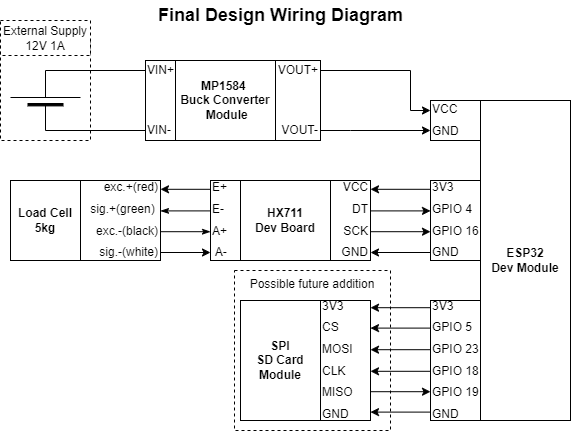

The diagram above was exported from draw.io. Its source (the exported page's mxGraphModel, read from the mxfile embedded in the PNG):
<mxGraphModel dx="1273" dy="540" grid="1" gridSize="10" guides="1" tooltips="1" connect="1" arrows="1" fold="1" page="1" pageScale="1" pageWidth="827" pageHeight="1169" math="0" shadow="0">
  <root>
    <mxCell id="0" />
    <mxCell id="1" parent="0" />
    <mxCell id="kNfLy4fogRmkK4eCD5Ie-53" value="Possible future addition" style="rounded=0;whiteSpace=wrap;html=1;dashed=1;labelPosition=center;verticalLabelPosition=middle;align=center;verticalAlign=top;" parent="1" vertex="1">
      <mxGeometry x="294" y="300" width="156" height="160" as="geometry" />
    </mxCell>
    <mxCell id="kNfLy4fogRmkK4eCD5Ie-27" value="" style="rounded=0;whiteSpace=wrap;html=1;dashed=1;" parent="1" vertex="1">
      <mxGeometry x="60" y="70" width="90" height="100" as="geometry" />
    </mxCell>
    <mxCell id="kNfLy4fogRmkK4eCD5Ie-1" value="&lt;b&gt;ESP32&lt;/b&gt;&lt;div&gt;&lt;b&gt;Dev Module&lt;/b&gt;&lt;/div&gt;" style="rounded=0;whiteSpace=wrap;html=1;" parent="1" vertex="1">
      <mxGeometry x="540" y="130" width="90" height="320" as="geometry" />
    </mxCell>
    <mxCell id="kNfLy4fogRmkK4eCD5Ie-3" value="&lt;b&gt;HX711&lt;/b&gt;&lt;div&gt;&lt;b&gt;Dev Board&lt;/b&gt;&lt;/div&gt;" style="rounded=0;whiteSpace=wrap;html=1;" parent="1" vertex="1">
      <mxGeometry x="300" y="210" width="90" height="80" as="geometry" />
    </mxCell>
    <mxCell id="kNfLy4fogRmkK4eCD5Ie-4" value="&lt;b&gt;MP1584&amp;nbsp;&lt;/b&gt;&lt;div&gt;&lt;b&gt;Buck Converter&lt;/b&gt;&lt;/div&gt;&lt;div&gt;&lt;b&gt;&amp;nbsp;Module&lt;/b&gt;&lt;/div&gt;" style="rounded=0;whiteSpace=wrap;html=1;" parent="1" vertex="1">
      <mxGeometry x="235" y="90" width="100" height="80" as="geometry" />
    </mxCell>
    <mxCell id="kNfLy4fogRmkK4eCD5Ie-5" value="&lt;div&gt;&lt;b&gt;Load Cell&lt;/b&gt;&lt;br&gt;&lt;/div&gt;&lt;div&gt;&lt;b&gt;5kg&lt;/b&gt;&lt;/div&gt;" style="rounded=0;whiteSpace=wrap;html=1;align=center;" parent="1" vertex="1">
      <mxGeometry x="70" y="210" width="70" height="80" as="geometry" />
    </mxCell>
    <mxCell id="kNfLy4fogRmkK4eCD5Ie-7" value="&lt;div style=&quot;line-height: 180%;&quot;&gt;exc.+(red)&lt;div&gt;sig.+(green)&amp;nbsp;&lt;br&gt;&lt;div&gt;exc.-(black)&lt;/div&gt;&lt;div&gt;&amp;nbsp;sig.-(white)&lt;/div&gt;&lt;/div&gt;&lt;/div&gt;" style="rounded=0;whiteSpace=wrap;html=1;align=right;points=[[0,0,0,0,0],[0,0.11,0,0,0],[0,0.38,0,0,0],[0,0.64,0,0,0],[0,0.9,0,0,0],[0,1,0,0,0],[0.25,0,0,0,0],[0.25,1,0,0,0],[0.5,0,0,0,0],[0.5,1,0,0,0],[0.75,0,0,0,0],[0.75,1,0,0,0],[1,0,0,0,0],[1,0.11,0,0,0],[1,0.38,0,0,0],[1,0.64,0,0,0],[1,0.9,0,0,0],[1,1,0,0,0]];" parent="1" vertex="1">
      <mxGeometry x="140" y="210" width="80" height="80" as="geometry" />
    </mxCell>
    <mxCell id="kNfLy4fogRmkK4eCD5Ie-14" value="&lt;div style=&quot;line-height: 180%;&quot;&gt;E+&lt;div&gt;E-&amp;nbsp;&lt;br&gt;&lt;div&gt;A+&lt;/div&gt;&lt;div&gt;&amp;nbsp;A-&lt;/div&gt;&lt;/div&gt;&lt;/div&gt;" style="rounded=0;whiteSpace=wrap;html=1;align=left;points=[[0,0,0,0,0],[0,0.11,0,0,0],[0,0.38,0,0,0],[0,0.64,0,0,0],[0,0.9,0,0,0],[0,1,0,0,0],[0.25,0,0,0,0],[0.25,1,0,0,0],[0.5,0,0,0,0],[0.5,1,0,0,0],[0.75,0,0,0,0],[0.75,1,0,0,0],[1,0,0,0,0],[1,0.11,0,0,0],[1,0.38,0,0,0],[1,0.64,0,0,0],[1,0.9,0,0,0],[1,1,0,0,0]];" parent="1" vertex="1">
      <mxGeometry x="270" y="210" width="30" height="80" as="geometry" />
    </mxCell>
    <mxCell id="kNfLy4fogRmkK4eCD5Ie-16" value="" style="endArrow=classic;html=1;rounded=0;exitX=0;exitY=0.11;exitDx=0;exitDy=0;exitPerimeter=0;entryX=1;entryY=0.11;entryDx=0;entryDy=0;entryPerimeter=0;" parent="1" source="kNfLy4fogRmkK4eCD5Ie-14" target="kNfLy4fogRmkK4eCD5Ie-7" edge="1">
      <mxGeometry width="50" height="50" relative="1" as="geometry">
        <mxPoint x="280" y="250" as="sourcePoint" />
        <mxPoint x="330" y="200" as="targetPoint" />
      </mxGeometry>
    </mxCell>
    <mxCell id="kNfLy4fogRmkK4eCD5Ie-17" value="" style="endArrow=none;html=1;rounded=0;exitX=0;exitY=0.64;exitDx=0;exitDy=0;exitPerimeter=0;entryX=1;entryY=0.64;entryDx=0;entryDy=0;entryPerimeter=0;startArrow=classicThin;startFill=1;" parent="1" source="kNfLy4fogRmkK4eCD5Ie-14" target="kNfLy4fogRmkK4eCD5Ie-7" edge="1">
      <mxGeometry width="50" height="50" relative="1" as="geometry">
        <mxPoint x="320" y="150" as="sourcePoint" />
        <mxPoint x="270" y="150" as="targetPoint" />
      </mxGeometry>
    </mxCell>
    <mxCell id="kNfLy4fogRmkK4eCD5Ie-18" value="" style="endArrow=none;html=1;rounded=0;exitX=1;exitY=0.38;exitDx=0;exitDy=0;exitPerimeter=0;entryX=0;entryY=0.38;entryDx=0;entryDy=0;entryPerimeter=0;startArrow=classicThin;startFill=1;" parent="1" source="kNfLy4fogRmkK4eCD5Ie-7" target="kNfLy4fogRmkK4eCD5Ie-14" edge="1">
      <mxGeometry width="50" height="50" relative="1" as="geometry">
        <mxPoint x="310" y="150" as="sourcePoint" />
        <mxPoint x="260" y="150" as="targetPoint" />
      </mxGeometry>
    </mxCell>
    <mxCell id="kNfLy4fogRmkK4eCD5Ie-19" value="" style="endArrow=classic;html=1;rounded=0;exitX=1;exitY=0.9;exitDx=0;exitDy=0;exitPerimeter=0;entryX=0;entryY=0.9;entryDx=0;entryDy=0;entryPerimeter=0;" parent="1" source="kNfLy4fogRmkK4eCD5Ie-7" target="kNfLy4fogRmkK4eCD5Ie-14" edge="1">
      <mxGeometry width="50" height="50" relative="1" as="geometry">
        <mxPoint x="320" y="160" as="sourcePoint" />
        <mxPoint x="270" y="160" as="targetPoint" />
      </mxGeometry>
    </mxCell>
    <mxCell id="kNfLy4fogRmkK4eCD5Ie-20" value="&lt;div style=&quot;line-height: 180%;&quot;&gt;VCC&lt;/div&gt;&lt;div style=&quot;line-height: 180%;&quot;&gt;DT&lt;/div&gt;&lt;div style=&quot;line-height: 180%;&quot;&gt;SCK&lt;/div&gt;&lt;div style=&quot;line-height: 180%;&quot;&gt;GND&lt;/div&gt;" style="rounded=0;whiteSpace=wrap;html=1;align=right;points=[[0,0,0,0,0],[0,0.11,0,0,0],[0,0.38,0,0,0],[0,0.64,0,0,0],[0,0.9,0,0,0],[0,1,0,0,0],[0.25,0,0,0,0],[0.25,1,0,0,0],[0.5,0,0,0,0],[0.5,1,0,0,0],[0.75,0,0,0,0],[0.75,1,0,0,0],[1,0,0,0,0],[1,0.11,0,0,0],[1,0.38,0,0,0],[1,0.64,0,0,0],[1,0.9,0,0,0],[1,1,0,0,0]];" parent="1" vertex="1">
      <mxGeometry x="390" y="210" width="40" height="80" as="geometry" />
    </mxCell>
    <mxCell id="kNfLy4fogRmkK4eCD5Ie-21" value="&lt;div style=&quot;line-height: 180%;&quot;&gt;3V3&lt;/div&gt;&lt;div style=&quot;line-height: 180%;&quot;&gt;GPIO 4&lt;/div&gt;&lt;div style=&quot;line-height: 180%;&quot;&gt;GPIO 16&lt;/div&gt;&lt;div style=&quot;line-height: 180%;&quot;&gt;GND&lt;/div&gt;" style="rounded=0;whiteSpace=wrap;html=1;align=left;points=[[0,0,0,0,0],[0,0.11,0,0,0],[0,0.38,0,0,0],[0,0.64,0,0,0],[0,0.9,0,0,0],[0,1,0,0,0],[0.25,0,0,0,0],[0.25,1,0,0,0],[0.5,0,0,0,0],[0.5,1,0,0,0],[0.75,0,0,0,0],[0.75,1,0,0,0],[1,0,0,0,0],[1,0.11,0,0,0],[1,0.38,0,0,0],[1,0.64,0,0,0],[1,0.9,0,0,0],[1,1,0,0,0]];" parent="1" vertex="1">
      <mxGeometry x="490" y="210" width="50" height="80" as="geometry" />
    </mxCell>
    <mxCell id="kNfLy4fogRmkK4eCD5Ie-22" value="" style="endArrow=classic;html=1;rounded=0;exitX=0;exitY=0.11;exitDx=0;exitDy=0;exitPerimeter=0;entryX=1;entryY=0.11;entryDx=0;entryDy=0;entryPerimeter=0;" parent="1" source="kNfLy4fogRmkK4eCD5Ie-21" target="kNfLy4fogRmkK4eCD5Ie-20" edge="1">
      <mxGeometry width="50" height="50" relative="1" as="geometry">
        <mxPoint x="480" y="220" as="sourcePoint" />
        <mxPoint x="430" y="220" as="targetPoint" />
      </mxGeometry>
    </mxCell>
    <mxCell id="kNfLy4fogRmkK4eCD5Ie-23" value="" style="endArrow=classic;html=1;rounded=0;exitX=0;exitY=0.9;exitDx=0;exitDy=0;exitPerimeter=0;entryX=1;entryY=0.9;entryDx=0;entryDy=0;entryPerimeter=0;" parent="1" source="kNfLy4fogRmkK4eCD5Ie-21" target="kNfLy4fogRmkK4eCD5Ie-20" edge="1">
      <mxGeometry width="50" height="50" relative="1" as="geometry">
        <mxPoint x="470" y="150" as="sourcePoint" />
        <mxPoint x="420" y="150" as="targetPoint" />
      </mxGeometry>
    </mxCell>
    <mxCell id="kNfLy4fogRmkK4eCD5Ie-24" value="" style="endArrow=classic;html=1;rounded=0;exitX=1;exitY=0.38;exitDx=0;exitDy=0;exitPerimeter=0;entryX=0;entryY=0.38;entryDx=0;entryDy=0;entryPerimeter=0;" parent="1" source="kNfLy4fogRmkK4eCD5Ie-20" target="kNfLy4fogRmkK4eCD5Ie-21" edge="1">
      <mxGeometry width="50" height="50" relative="1" as="geometry">
        <mxPoint x="480" y="150" as="sourcePoint" />
        <mxPoint x="430" y="150" as="targetPoint" />
      </mxGeometry>
    </mxCell>
    <mxCell id="kNfLy4fogRmkK4eCD5Ie-25" value="" style="endArrow=classic;html=1;rounded=0;exitX=1;exitY=0.64;exitDx=0;exitDy=0;exitPerimeter=0;entryX=0;entryY=0.64;entryDx=0;entryDy=0;entryPerimeter=0;" parent="1" source="kNfLy4fogRmkK4eCD5Ie-20" target="kNfLy4fogRmkK4eCD5Ie-21" edge="1">
      <mxGeometry width="50" height="50" relative="1" as="geometry">
        <mxPoint x="490" y="110" as="sourcePoint" />
        <mxPoint x="440" y="110" as="targetPoint" />
      </mxGeometry>
    </mxCell>
    <mxCell id="kNfLy4fogRmkK4eCD5Ie-26" value="" style="verticalLabelPosition=bottom;shadow=0;dashed=0;align=center;fillColor=strokeColor;html=1;verticalAlign=top;strokeWidth=1;shape=mxgraph.electrical.miscellaneous.monocell_battery;direction=north;" parent="1" vertex="1">
      <mxGeometry x="70" y="100" width="70" height="60" as="geometry" />
    </mxCell>
    <mxCell id="kNfLy4fogRmkK4eCD5Ie-28" value="External Supply&lt;div&gt;12V 1A&lt;/div&gt;" style="rounded=0;whiteSpace=wrap;html=1;dashed=1;" parent="1" vertex="1">
      <mxGeometry x="60" y="50" width="90" height="35" as="geometry" />
    </mxCell>
    <mxCell id="kNfLy4fogRmkK4eCD5Ie-31" value="&lt;div style=&quot;line-height: 140%;&quot;&gt;&lt;div style=&quot;line-height: 140%;&quot;&gt;&lt;font style=&quot;line-height: 140%;&quot;&gt;VIN+&lt;/font&gt;&lt;/div&gt;&lt;div style=&quot;line-height: 180%;&quot;&gt;&lt;font&gt;&lt;br&gt;&lt;/font&gt;&lt;/div&gt;&lt;div style=&quot;line-height: 180%;&quot;&gt;&lt;font&gt;&lt;br&gt;&lt;/font&gt;&lt;/div&gt;&lt;div style=&quot;line-height: 140%;&quot;&gt;&lt;font style=&quot;line-height: 140%;&quot;&gt;VIN-&lt;/font&gt;&lt;/div&gt;&lt;/div&gt;" style="rounded=0;whiteSpace=wrap;html=1;align=left;points=[[0,0,0,0,0],[0,0,0,0,10],[0,0.38,0,0,0],[0,0.64,0,0,0],[0,1,0,0,-10],[0,1,0,0,0],[0.25,0,0,0,0],[0.25,1,0,0,0],[0.5,0,0,0,0],[0.5,1,0,0,0],[0.75,0,0,0,0],[0.75,1,0,0,0],[1,0,0,0,0],[1,0.11,0,0,0],[1,0.38,0,0,0],[1,0.64,0,0,0],[1,0.9,0,0,0],[1,1,0,0,0]];" parent="1" vertex="1">
      <mxGeometry x="205" y="90" width="30" height="80" as="geometry" />
    </mxCell>
    <mxCell id="kNfLy4fogRmkK4eCD5Ie-32" value="" style="endArrow=none;html=1;rounded=0;entryX=1;entryY=0.5;entryDx=0;entryDy=0;entryPerimeter=0;exitX=0;exitY=0;exitDx=0;exitDy=10;exitPerimeter=0;" parent="1" source="kNfLy4fogRmkK4eCD5Ie-31" target="kNfLy4fogRmkK4eCD5Ie-26" edge="1">
      <mxGeometry width="50" height="50" relative="1" as="geometry">
        <mxPoint x="180" y="70" as="sourcePoint" />
        <mxPoint x="210" y="70" as="targetPoint" />
      </mxGeometry>
    </mxCell>
    <mxCell id="kNfLy4fogRmkK4eCD5Ie-33" value="" style="endArrow=none;html=1;rounded=0;exitX=0;exitY=0.5;exitDx=0;exitDy=0;exitPerimeter=0;entryX=0;entryY=1;entryDx=0;entryDy=-10;entryPerimeter=0;" parent="1" source="kNfLy4fogRmkK4eCD5Ie-26" target="kNfLy4fogRmkK4eCD5Ie-31" edge="1">
      <mxGeometry width="50" height="50" relative="1" as="geometry">
        <mxPoint x="130" y="190" as="sourcePoint" />
        <mxPoint x="180" y="160" as="targetPoint" />
      </mxGeometry>
    </mxCell>
    <mxCell id="kNfLy4fogRmkK4eCD5Ie-34" value="&lt;div style=&quot;line-height: 180%;&quot;&gt;VCC&lt;/div&gt;&lt;div style=&quot;line-height: 180%;&quot;&gt;GND&lt;/div&gt;" style="rounded=0;whiteSpace=wrap;html=1;align=left;points=[[0,0,0,0,0],[0,0.11,0,0,0],[0,0.38,0,0,0],[0,0.64,0,0,0],[0,0.9,0,0,0],[0,1,0,0,0],[0.25,0,0,0,0],[0.25,1,0,0,0],[0.5,0,0,0,0],[0.5,1,0,0,0],[0.75,0,0,0,0],[0.75,1,0,0,0],[1,0,0,0,0],[1,0.11,0,0,0],[1,0.38,0,0,0],[1,0.64,0,0,0],[1,0.9,0,0,0],[1,1,0,0,0]];" parent="1" vertex="1">
      <mxGeometry x="490" y="130" width="50" height="40" as="geometry" />
    </mxCell>
    <mxCell id="kNfLy4fogRmkK4eCD5Ie-38" style="edgeStyle=orthogonalEdgeStyle;rounded=0;orthogonalLoop=1;jettySize=auto;html=1;" parent="1" source="kNfLy4fogRmkK4eCD5Ie-36" edge="1">
      <mxGeometry relative="1" as="geometry">
        <mxPoint x="490" y="140" as="targetPoint" />
        <Array as="points">
          <mxPoint x="470" y="100" />
          <mxPoint x="470" y="140" />
        </Array>
      </mxGeometry>
    </mxCell>
    <mxCell id="kNfLy4fogRmkK4eCD5Ie-39" style="edgeStyle=orthogonalEdgeStyle;rounded=0;orthogonalLoop=1;jettySize=auto;html=1;" parent="1" source="kNfLy4fogRmkK4eCD5Ie-36" edge="1">
      <mxGeometry relative="1" as="geometry">
        <mxPoint x="490" y="160" as="targetPoint" />
        <Array as="points">
          <mxPoint x="410" y="160" />
          <mxPoint x="410" y="160" />
        </Array>
      </mxGeometry>
    </mxCell>
    <mxCell id="kNfLy4fogRmkK4eCD5Ie-36" value="&lt;div style=&quot;line-height: 140%;&quot;&gt;&lt;div style=&quot;line-height: 140%;&quot;&gt;&lt;font style=&quot;line-height: 140%;&quot;&gt;VOUT+&lt;/font&gt;&lt;/div&gt;&lt;div style=&quot;line-height: 180%;&quot;&gt;&lt;font&gt;&lt;br&gt;&lt;/font&gt;&lt;/div&gt;&lt;div style=&quot;line-height: 180%;&quot;&gt;&lt;font&gt;&lt;br&gt;&lt;/font&gt;&lt;/div&gt;&lt;div style=&quot;line-height: 140%;&quot;&gt;&lt;font style=&quot;line-height: 140%;&quot;&gt;VOUT-&lt;/font&gt;&lt;/div&gt;&lt;/div&gt;" style="rounded=0;whiteSpace=wrap;html=1;align=right;points=[[0,0,0,0,0],[0,0,0,0,10],[0,0.38,0,0,0],[0,0.64,0,0,0],[0,1,0,0,-10],[0,1,0,0,0],[0.25,0,0,0,0],[0.25,1,0,0,0],[0.5,0,0,0,0],[0.5,1,0,0,0],[0.75,0,0,0,0],[0.75,1,0,0,0],[1,0,0,0,0],[1,0.11,0,0,0],[1,0.38,0,0,0],[1,0.64,0,0,0],[1,0.9,0,0,0],[1,1,0,0,0]];" parent="1" vertex="1">
      <mxGeometry x="335" y="90" width="45" height="80" as="geometry" />
    </mxCell>
    <mxCell id="kNfLy4fogRmkK4eCD5Ie-40" value="&lt;div style=&quot;line-height: 180%;&quot;&gt;&lt;div&gt;&lt;font&gt;3V3&lt;/font&gt;&lt;/div&gt;&lt;div&gt;&lt;font&gt;GPIO 5&lt;/font&gt;&lt;/div&gt;&lt;div&gt;&lt;font&gt;GPIO 23&lt;/font&gt;&lt;/div&gt;&lt;div&gt;&lt;font&gt;GPIO 18&lt;/font&gt;&lt;/div&gt;&lt;div&gt;&lt;font&gt;GPIO 19&lt;/font&gt;&lt;/div&gt;&lt;div&gt;&lt;font&gt;GND&lt;/font&gt;&lt;/div&gt;&lt;/div&gt;" style="rounded=0;whiteSpace=wrap;html=1;align=left;points=[[0,0,0,0,0],[0,0.06,0,0,0],[0,0.23,0,0,0],[0,0.41,0,0,0],[0,0.59,0,0,0],[0,0.76,0,0,0],[0,0.93,0,0,0],[0,1,0,0,0],[0.25,0,0,0,0],[0.25,1,0,0,0],[0.5,0,0,0,0],[0.75,0,0,0,0],[1,0,0,0,0],[1,0.06,0,0,0],[1,0.23,0,0,0],[1,0.41,0,0,0],[1,0.59,0,0,0],[1,0.76,0,0,0],[1,0.93,0,0,0],[1,1,0,0,0]];" parent="1" vertex="1">
      <mxGeometry x="490" y="330" width="50" height="120" as="geometry" />
    </mxCell>
    <mxCell id="kNfLy4fogRmkK4eCD5Ie-44" value="&lt;div style=&quot;line-height: 180%;&quot;&gt;&lt;div&gt;&lt;font&gt;3V3&lt;/font&gt;&lt;/div&gt;&lt;div&gt;&lt;font&gt;CS&lt;/font&gt;&lt;/div&gt;&lt;div&gt;&lt;font&gt;MOSI&lt;/font&gt;&lt;/div&gt;&lt;div&gt;&lt;font&gt;CLK&lt;/font&gt;&lt;/div&gt;&lt;div&gt;&lt;font&gt;MISO&lt;/font&gt;&lt;/div&gt;&lt;div&gt;&lt;font&gt;GND&lt;/font&gt;&lt;/div&gt;&lt;/div&gt;" style="rounded=0;whiteSpace=wrap;html=1;align=left;points=[[0,0,0,0,0],[0,0.06,0,0,0],[0,0.23,0,0,0],[0,0.41,0,0,0],[0,0.59,0,0,0],[0,0.76,0,0,0],[0,0.93,0,0,0],[0,1,0,0,0],[0.25,0,0,0,0],[0.25,1,0,0,0],[0.5,0,0,0,0],[0.75,0,0,0,0],[1,0,0,0,0],[1,0.06,0,0,0],[1,0.23,0,0,0],[1,0.41,0,0,0],[1,0.59,0,0,0],[1,0.76,0,0,0],[1,0.93,0,0,0],[1,1,0,0,0]];" parent="1" vertex="1">
      <mxGeometry x="380" y="330" width="50" height="120" as="geometry" />
    </mxCell>
    <mxCell id="kNfLy4fogRmkK4eCD5Ie-45" value="&lt;b&gt;SPI&lt;/b&gt;&lt;div&gt;&lt;b&gt;SD Card&lt;/b&gt;&lt;/div&gt;&lt;div&gt;&lt;b&gt;Module&lt;/b&gt;&lt;/div&gt;" style="rounded=0;whiteSpace=wrap;html=1;" parent="1" vertex="1">
      <mxGeometry x="300" y="330" width="80" height="120" as="geometry" />
    </mxCell>
    <mxCell id="kNfLy4fogRmkK4eCD5Ie-46" style="edgeStyle=orthogonalEdgeStyle;rounded=0;orthogonalLoop=1;jettySize=auto;html=1;exitX=0;exitY=0.06;exitDx=0;exitDy=0;exitPerimeter=0;entryX=1;entryY=0.06;entryDx=0;entryDy=0;entryPerimeter=0;" parent="1" source="kNfLy4fogRmkK4eCD5Ie-40" target="kNfLy4fogRmkK4eCD5Ie-44" edge="1">
      <mxGeometry relative="1" as="geometry" />
    </mxCell>
    <mxCell id="kNfLy4fogRmkK4eCD5Ie-47" style="edgeStyle=orthogonalEdgeStyle;rounded=0;orthogonalLoop=1;jettySize=auto;html=1;exitX=0;exitY=0.93;exitDx=0;exitDy=0;exitPerimeter=0;entryX=1;entryY=0.93;entryDx=0;entryDy=0;entryPerimeter=0;" parent="1" source="kNfLy4fogRmkK4eCD5Ie-40" target="kNfLy4fogRmkK4eCD5Ie-44" edge="1">
      <mxGeometry relative="1" as="geometry" />
    </mxCell>
    <mxCell id="kNfLy4fogRmkK4eCD5Ie-48" style="edgeStyle=orthogonalEdgeStyle;rounded=0;orthogonalLoop=1;jettySize=auto;html=1;exitX=0;exitY=0.23;exitDx=0;exitDy=0;exitPerimeter=0;entryX=1;entryY=0.23;entryDx=0;entryDy=0;entryPerimeter=0;" parent="1" source="kNfLy4fogRmkK4eCD5Ie-40" target="kNfLy4fogRmkK4eCD5Ie-44" edge="1">
      <mxGeometry relative="1" as="geometry" />
    </mxCell>
    <mxCell id="kNfLy4fogRmkK4eCD5Ie-49" style="edgeStyle=orthogonalEdgeStyle;rounded=0;orthogonalLoop=1;jettySize=auto;html=1;exitX=0;exitY=0.41;exitDx=0;exitDy=0;exitPerimeter=0;entryX=1;entryY=0.41;entryDx=0;entryDy=0;entryPerimeter=0;" parent="1" source="kNfLy4fogRmkK4eCD5Ie-40" target="kNfLy4fogRmkK4eCD5Ie-44" edge="1">
      <mxGeometry relative="1" as="geometry" />
    </mxCell>
    <mxCell id="kNfLy4fogRmkK4eCD5Ie-51" style="edgeStyle=orthogonalEdgeStyle;rounded=0;orthogonalLoop=1;jettySize=auto;html=1;exitX=0;exitY=0.59;exitDx=0;exitDy=0;exitPerimeter=0;entryX=1;entryY=0.59;entryDx=0;entryDy=0;entryPerimeter=0;" parent="1" source="kNfLy4fogRmkK4eCD5Ie-40" target="kNfLy4fogRmkK4eCD5Ie-44" edge="1">
      <mxGeometry relative="1" as="geometry" />
    </mxCell>
    <mxCell id="kNfLy4fogRmkK4eCD5Ie-52" style="edgeStyle=orthogonalEdgeStyle;rounded=0;orthogonalLoop=1;jettySize=auto;html=1;exitX=1;exitY=0.76;exitDx=0;exitDy=0;exitPerimeter=0;entryX=0;entryY=0.76;entryDx=0;entryDy=0;entryPerimeter=0;" parent="1" source="kNfLy4fogRmkK4eCD5Ie-44" target="kNfLy4fogRmkK4eCD5Ie-40" edge="1">
      <mxGeometry relative="1" as="geometry" />
    </mxCell>
    <mxCell id="kNfLy4fogRmkK4eCD5Ie-55" value="&lt;b&gt;&lt;font style=&quot;font-size: 18px;&quot;&gt;Final Design Wiring Diagram&lt;/font&gt;&lt;/b&gt;" style="text;html=1;align=center;verticalAlign=middle;whiteSpace=wrap;rounded=0;" parent="1" vertex="1">
      <mxGeometry x="197.5" y="30" width="285" height="30" as="geometry" />
    </mxCell>
  </root>
</mxGraphModel>